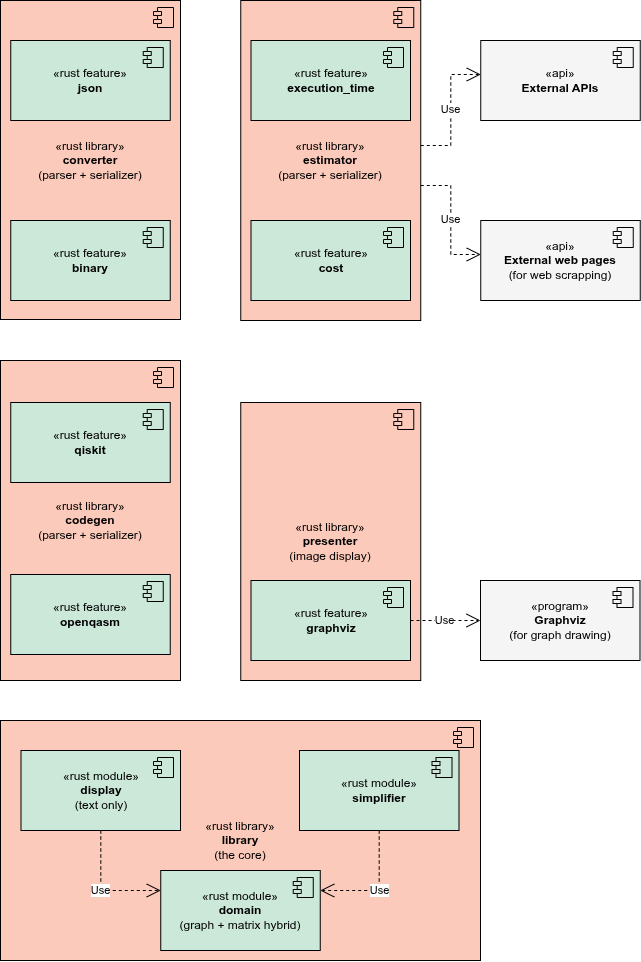

The diagram above was exported from draw.io. Its source (the exported page's mxGraphModel, read from the mxfile embedded in the PNG):
<mxGraphModel dx="1471" dy="1029" grid="1" gridSize="10" guides="1" tooltips="1" connect="1" arrows="1" fold="1" page="1" pageScale="1" pageWidth="850" pageHeight="1100" math="0" shadow="0">
  <root>
    <mxCell id="0" />
    <mxCell id="1" parent="0" />
    <mxCell id="CuHzSitCs1E6ZRrapOfj-42" parent="1" style="html=1;dropTarget=0;whiteSpace=wrap;fillColor=#FBCABA;" value="«rust library»&lt;br&gt;&lt;b&gt;presenter&lt;/b&gt;&lt;div&gt;(image display)&lt;/div&gt;" vertex="1">
      <mxGeometry height="278" width="180" x="280.25" y="442" as="geometry" />
    </mxCell>
    <mxCell id="CuHzSitCs1E6ZRrapOfj-43" parent="CuHzSitCs1E6ZRrapOfj-42" style="shape=module;jettyWidth=8;jettyHeight=4;fillColor=#FBCABA;" value="" vertex="1">
      <mxGeometry height="20" relative="1" width="20" x="1" as="geometry">
        <mxPoint x="-27" y="7" as="offset" />
      </mxGeometry>
    </mxCell>
    <mxCell id="CuHzSitCs1E6ZRrapOfj-62" parent="1" style="html=1;dropTarget=0;whiteSpace=wrap;fillColor=#CBE8D9;" value="«rust feature»&lt;br&gt;&lt;div&gt;&lt;b&gt;graphviz&lt;/b&gt;&lt;/div&gt;" vertex="1">
      <mxGeometry height="80" width="159.5" x="290.5" y="620" as="geometry" />
    </mxCell>
    <mxCell id="CuHzSitCs1E6ZRrapOfj-63" parent="CuHzSitCs1E6ZRrapOfj-62" style="shape=module;jettyWidth=8;jettyHeight=4;fillColor=#CBE8D9;" value="" vertex="1">
      <mxGeometry height="20" relative="1" width="20" x="1" as="geometry">
        <mxPoint x="-27" y="7" as="offset" />
      </mxGeometry>
    </mxCell>
    <mxCell id="CuHzSitCs1E6ZRrapOfj-64" parent="1" style="html=1;dropTarget=0;whiteSpace=wrap;fillColor=#FBCABA;" value="«rust library»&lt;br&gt;&lt;b&gt;library&lt;/b&gt;&lt;div&gt;(the core)&lt;/div&gt;" vertex="1">
      <mxGeometry height="240" width="480" x="40" y="760" as="geometry" />
    </mxCell>
    <mxCell id="CuHzSitCs1E6ZRrapOfj-65" parent="CuHzSitCs1E6ZRrapOfj-64" style="shape=module;jettyWidth=8;jettyHeight=4;fillColor=#FBCABA;" value="" vertex="1">
      <mxGeometry height="20" relative="1" width="20" x="1" as="geometry">
        <mxPoint x="-27" y="7" as="offset" />
      </mxGeometry>
    </mxCell>
    <mxCell id="CuHzSitCs1E6ZRrapOfj-66" parent="1" style="html=1;dropTarget=0;whiteSpace=wrap;fillColor=#CBE8D9;" value="«rust module»&lt;br&gt;&lt;b&gt;display&lt;/b&gt;&lt;div&gt;(text only)&lt;/div&gt;" vertex="1">
      <mxGeometry height="80" width="159.5" x="60.5" y="790" as="geometry" />
    </mxCell>
    <mxCell id="CuHzSitCs1E6ZRrapOfj-67" parent="CuHzSitCs1E6ZRrapOfj-66" style="shape=module;jettyWidth=8;jettyHeight=4;fillColor=#CBE8D9;" value="" vertex="1">
      <mxGeometry height="20" relative="1" width="20" x="1" as="geometry">
        <mxPoint x="-27" y="7" as="offset" />
      </mxGeometry>
    </mxCell>
    <mxCell id="CuHzSitCs1E6ZRrapOfj-68" parent="1" style="html=1;dropTarget=0;whiteSpace=wrap;fillColor=#CBE8D9;" value="«rust module»&lt;br&gt;&lt;b&gt;simplifier&lt;/b&gt;" vertex="1">
      <mxGeometry height="80" width="159.5" x="339" y="790" as="geometry" />
    </mxCell>
    <mxCell id="CuHzSitCs1E6ZRrapOfj-69" parent="CuHzSitCs1E6ZRrapOfj-68" style="shape=module;jettyWidth=8;jettyHeight=4;fillColor=#CBE8D9;" value="" vertex="1">
      <mxGeometry height="20" relative="1" width="20" x="1" as="geometry">
        <mxPoint x="-27" y="7" as="offset" />
      </mxGeometry>
    </mxCell>
    <mxCell id="CuHzSitCs1E6ZRrapOfj-70" parent="1" style="html=1;dropTarget=0;whiteSpace=wrap;fillColor=#CBE8D9;" value="«rust module»&lt;br&gt;&lt;b&gt;domain&lt;/b&gt;&lt;div&gt;(graph + matrix hybrid)&lt;/div&gt;" vertex="1">
      <mxGeometry height="80" width="159.5" x="200.25" y="910" as="geometry" />
    </mxCell>
    <mxCell id="CuHzSitCs1E6ZRrapOfj-71" parent="CuHzSitCs1E6ZRrapOfj-70" style="shape=module;jettyWidth=8;jettyHeight=4;fillColor=#CBE8D9;" value="" vertex="1">
      <mxGeometry height="20" relative="1" width="20" x="1" as="geometry">
        <mxPoint x="-27" y="7" as="offset" />
      </mxGeometry>
    </mxCell>
    <mxCell id="CuHzSitCs1E6ZRrapOfj-72" edge="1" parent="1" source="CuHzSitCs1E6ZRrapOfj-66" style="endArrow=open;endSize=12;dashed=1;html=1;rounded=0;edgeStyle=orthogonalEdgeStyle;entryX=0;entryY=0.25;entryDx=0;entryDy=0;" target="CuHzSitCs1E6ZRrapOfj-70" value="&lt;span&gt;Use&lt;/span&gt;">
      <mxGeometry relative="1" width="160" as="geometry">
        <mxPoint x="20" y="930" as="sourcePoint" />
        <mxPoint x="20" y="1010" as="targetPoint" />
      </mxGeometry>
    </mxCell>
    <mxCell id="CuHzSitCs1E6ZRrapOfj-73" edge="1" parent="1" source="CuHzSitCs1E6ZRrapOfj-68" style="endArrow=open;endSize=12;dashed=1;html=1;rounded=0;edgeStyle=orthogonalEdgeStyle;entryX=1;entryY=0.25;entryDx=0;entryDy=0;" target="CuHzSitCs1E6ZRrapOfj-70" value="&lt;span&gt;Use&lt;/span&gt;">
      <mxGeometry relative="1" width="160" as="geometry">
        <mxPoint x="160" y="990" as="sourcePoint" />
        <mxPoint x="206" y="1030" as="targetPoint" />
      </mxGeometry>
    </mxCell>
    <mxCell id="CuHzSitCs1E6ZRrapOfj-92" parent="1" style="html=1;dropTarget=0;whiteSpace=wrap;fillColor=#FBCABA;" value="«rust library»&lt;br&gt;&lt;b&gt;converter&lt;/b&gt;&lt;div&gt;(parser + serializer)&lt;/div&gt;" vertex="1">
      <mxGeometry height="319" width="180" x="40" y="40" as="geometry" />
    </mxCell>
    <mxCell id="CuHzSitCs1E6ZRrapOfj-93" parent="CuHzSitCs1E6ZRrapOfj-92" style="shape=module;jettyWidth=8;jettyHeight=4;fillColor=#FBCABA;" value="" vertex="1">
      <mxGeometry height="20" relative="1" width="20" x="1" as="geometry">
        <mxPoint x="-27" y="7" as="offset" />
      </mxGeometry>
    </mxCell>
    <mxCell id="CuHzSitCs1E6ZRrapOfj-94" parent="1" style="html=1;dropTarget=0;whiteSpace=wrap;fillColor=#CBE8D9;" value="«rust feature»&lt;br&gt;&lt;div&gt;&lt;b&gt;binary&lt;/b&gt;&lt;/div&gt;" vertex="1">
      <mxGeometry height="80" width="159.5" x="50.25" y="260" as="geometry" />
    </mxCell>
    <mxCell id="CuHzSitCs1E6ZRrapOfj-95" parent="CuHzSitCs1E6ZRrapOfj-94" style="shape=module;jettyWidth=8;jettyHeight=4;fillColor=#CBE8D9;" value="" vertex="1">
      <mxGeometry height="20" relative="1" width="20" x="1" as="geometry">
        <mxPoint x="-27" y="7" as="offset" />
      </mxGeometry>
    </mxCell>
    <mxCell id="CuHzSitCs1E6ZRrapOfj-96" parent="1" style="html=1;dropTarget=0;whiteSpace=wrap;fillColor=#CBE8D9;" value="«rust feature»&lt;br&gt;&lt;div&gt;&lt;b&gt;json&lt;/b&gt;&lt;/div&gt;" vertex="1">
      <mxGeometry height="80" width="159.5" x="50.25" y="80" as="geometry" />
    </mxCell>
    <mxCell id="CuHzSitCs1E6ZRrapOfj-97" parent="CuHzSitCs1E6ZRrapOfj-96" style="shape=module;jettyWidth=8;jettyHeight=4;fillColor=#CBE8D9;" value="" vertex="1">
      <mxGeometry height="20" relative="1" width="20" x="1" as="geometry">
        <mxPoint x="-27" y="7" as="offset" />
      </mxGeometry>
    </mxCell>
    <mxCell id="CuHzSitCs1E6ZRrapOfj-98" parent="1" style="html=1;dropTarget=0;whiteSpace=wrap;fillColor=#FBCABA;" value="«rust library»&lt;br&gt;&lt;b&gt;estimator&lt;/b&gt;&lt;div&gt;(parser + serializer)&lt;/div&gt;" vertex="1">
      <mxGeometry height="320" width="180" x="280.25" y="40" as="geometry" />
    </mxCell>
    <mxCell id="CuHzSitCs1E6ZRrapOfj-99" parent="CuHzSitCs1E6ZRrapOfj-98" style="shape=module;jettyWidth=8;jettyHeight=4;fillColor=#FBCABA;" value="" vertex="1">
      <mxGeometry height="20" relative="1" width="20" x="1" as="geometry">
        <mxPoint x="-27" y="7" as="offset" />
      </mxGeometry>
    </mxCell>
    <mxCell id="CuHzSitCs1E6ZRrapOfj-100" parent="1" style="html=1;dropTarget=0;whiteSpace=wrap;fillColor=#CBE8D9;" value="«rust feature»&lt;br&gt;&lt;div&gt;&lt;b&gt;cost&lt;/b&gt;&lt;/div&gt;" vertex="1">
      <mxGeometry height="80" width="159.5" x="290.5" y="260" as="geometry" />
    </mxCell>
    <mxCell id="CuHzSitCs1E6ZRrapOfj-101" parent="CuHzSitCs1E6ZRrapOfj-100" style="shape=module;jettyWidth=8;jettyHeight=4;fillColor=#CBE8D9;" value="" vertex="1">
      <mxGeometry height="20" relative="1" width="20" x="1" as="geometry">
        <mxPoint x="-27" y="7" as="offset" />
      </mxGeometry>
    </mxCell>
    <mxCell id="CuHzSitCs1E6ZRrapOfj-102" parent="1" style="html=1;dropTarget=0;whiteSpace=wrap;fillColor=#CBE8D9;" value="«rust feature»&lt;br&gt;&lt;div&gt;&lt;b&gt;execution_time&lt;/b&gt;&lt;/div&gt;" vertex="1">
      <mxGeometry height="80" width="159.5" x="290.5" y="80" as="geometry" />
    </mxCell>
    <mxCell id="CuHzSitCs1E6ZRrapOfj-103" parent="CuHzSitCs1E6ZRrapOfj-102" style="shape=module;jettyWidth=8;jettyHeight=4;fillColor=#CBE8D9;" value="" vertex="1">
      <mxGeometry height="20" relative="1" width="20" x="1" as="geometry">
        <mxPoint x="-27" y="7" as="offset" />
      </mxGeometry>
    </mxCell>
    <mxCell id="CuHzSitCs1E6ZRrapOfj-104" parent="1" style="html=1;dropTarget=0;whiteSpace=wrap;fillColor=#F5F5F5;" value="«api»&lt;br&gt;&lt;b&gt;External APIs&lt;/b&gt;" vertex="1">
      <mxGeometry height="80" width="159.5" x="520.25" y="80" as="geometry" />
    </mxCell>
    <mxCell id="CuHzSitCs1E6ZRrapOfj-105" parent="CuHzSitCs1E6ZRrapOfj-104" style="shape=module;jettyWidth=8;jettyHeight=4;fillColor=#F5F5F5;" value="" vertex="1">
      <mxGeometry height="20" relative="1" width="20" x="1" as="geometry">
        <mxPoint x="-27" y="7" as="offset" />
      </mxGeometry>
    </mxCell>
    <mxCell id="CuHzSitCs1E6ZRrapOfj-106" parent="1" style="html=1;dropTarget=0;whiteSpace=wrap;fillColor=#F5F5F5;" value="«api»&lt;br&gt;&lt;b&gt;External web pages&lt;/b&gt;&lt;div&gt;(for web scrapping)&lt;/div&gt;" vertex="1">
      <mxGeometry height="80" width="159.5" x="520.25" y="260" as="geometry" />
    </mxCell>
    <mxCell id="CuHzSitCs1E6ZRrapOfj-107" parent="CuHzSitCs1E6ZRrapOfj-106" style="shape=module;jettyWidth=8;jettyHeight=4;fillColor=#F5F5F5;" value="" vertex="1">
      <mxGeometry height="20" relative="1" width="20" x="1" as="geometry">
        <mxPoint x="-27" y="7" as="offset" />
      </mxGeometry>
    </mxCell>
    <mxCell id="CuHzSitCs1E6ZRrapOfj-108" edge="1" parent="1" source="CuHzSitCs1E6ZRrapOfj-98" style="endArrow=open;endSize=12;dashed=1;html=1;rounded=0;edgeStyle=orthogonalEdgeStyle;" target="CuHzSitCs1E6ZRrapOfj-106" value="&lt;span&gt;Use&lt;/span&gt;">
      <mxGeometry relative="1" width="160" as="geometry">
        <Array as="points">
          <mxPoint x="490.25" y="225" />
          <mxPoint x="490.25" y="294" />
        </Array>
        <mxPoint x="617.25" y="334" as="sourcePoint" />
        <mxPoint x="570.25" y="374" as="targetPoint" />
      </mxGeometry>
    </mxCell>
    <mxCell id="CuHzSitCs1E6ZRrapOfj-109" edge="1" parent="1" source="CuHzSitCs1E6ZRrapOfj-98" style="endArrow=open;endSize=12;dashed=1;html=1;rounded=0;edgeStyle=orthogonalEdgeStyle;" target="CuHzSitCs1E6ZRrapOfj-104" value="&lt;span&gt;Use&lt;/span&gt;">
      <mxGeometry relative="1" width="160" as="geometry">
        <Array as="points">
          <mxPoint x="490.25" y="185" />
          <mxPoint x="490.25" y="114" />
        </Array>
        <mxPoint x="520.25" y="364" as="sourcePoint" />
        <mxPoint x="560.25" y="373" as="targetPoint" />
      </mxGeometry>
    </mxCell>
    <mxCell id="Ok7CCafCZ4l-D08imOuq-61" parent="1" style="html=1;dropTarget=0;whiteSpace=wrap;fillColor=#FBCABA;" value="«rust library»&lt;br&gt;&lt;b&gt;codegen&lt;/b&gt;&lt;div&gt;(parser + serializer)&lt;/div&gt;" vertex="1">
      <mxGeometry height="320" width="180" x="40" y="400" as="geometry" />
    </mxCell>
    <mxCell id="Ok7CCafCZ4l-D08imOuq-62" parent="Ok7CCafCZ4l-D08imOuq-61" style="shape=module;jettyWidth=8;jettyHeight=4;fillColor=#FBCABA;" value="" vertex="1">
      <mxGeometry height="20" relative="1" width="20" x="1" as="geometry">
        <mxPoint x="-27" y="7" as="offset" />
      </mxGeometry>
    </mxCell>
    <mxCell id="Ok7CCafCZ4l-D08imOuq-63" parent="1" style="html=1;dropTarget=0;whiteSpace=wrap;fillColor=#CBE8D9;" value="«rust feature»&lt;br&gt;&lt;div&gt;&lt;b&gt;openqasm&lt;/b&gt;&lt;/div&gt;" vertex="1">
      <mxGeometry height="80" width="159.5" x="50.25" y="614" as="geometry" />
    </mxCell>
    <mxCell id="Ok7CCafCZ4l-D08imOuq-64" parent="Ok7CCafCZ4l-D08imOuq-63" style="shape=module;jettyWidth=8;jettyHeight=4;fillColor=#CBE8D9;" value="" vertex="1">
      <mxGeometry height="20" relative="1" width="20" x="1" as="geometry">
        <mxPoint x="-27" y="7" as="offset" />
      </mxGeometry>
    </mxCell>
    <mxCell id="Ok7CCafCZ4l-D08imOuq-65" parent="1" style="html=1;dropTarget=0;whiteSpace=wrap;fillColor=#CBE8D9;" value="«rust feature»&lt;br&gt;&lt;div&gt;&lt;b&gt;qiskit&lt;/b&gt;&lt;/div&gt;" vertex="1">
      <mxGeometry height="80" width="159.5" x="50.25" y="442" as="geometry" />
    </mxCell>
    <mxCell id="Ok7CCafCZ4l-D08imOuq-66" parent="Ok7CCafCZ4l-D08imOuq-65" style="shape=module;jettyWidth=8;jettyHeight=4;fillColor=#CBE8D9;" value="" vertex="1">
      <mxGeometry height="20" relative="1" width="20" x="1" as="geometry">
        <mxPoint x="-27" y="7" as="offset" />
      </mxGeometry>
    </mxCell>
    <mxCell id="Ok7CCafCZ4l-D08imOuq-69" parent="1" style="html=1;dropTarget=0;whiteSpace=wrap;fillColor=#F5F5F5;" value="«program»&lt;br&gt;&lt;div&gt;&lt;b&gt;Graphviz&lt;/b&gt;&lt;/div&gt;&lt;div&gt;(for graph drawing)&lt;/div&gt;" vertex="1">
      <mxGeometry height="80" width="159.5" x="520" y="620" as="geometry" />
    </mxCell>
    <mxCell id="Ok7CCafCZ4l-D08imOuq-70" parent="Ok7CCafCZ4l-D08imOuq-69" style="shape=module;jettyWidth=8;jettyHeight=4;fillColor=#F5F5F5;" value="" vertex="1">
      <mxGeometry height="20" relative="1" width="20" x="1" as="geometry">
        <mxPoint x="-27" y="7" as="offset" />
      </mxGeometry>
    </mxCell>
    <mxCell id="Ok7CCafCZ4l-D08imOuq-71" edge="1" parent="1" source="CuHzSitCs1E6ZRrapOfj-62" style="endArrow=open;endSize=12;dashed=1;html=1;rounded=0;edgeStyle=orthogonalEdgeStyle;" target="Ok7CCafCZ4l-D08imOuq-69" value="&lt;span&gt;Use&lt;/span&gt;">
      <mxGeometry relative="1" width="160" as="geometry">
        <mxPoint x="570.25" y="413" as="sourcePoint" />
        <mxPoint x="630.25" y="437" as="targetPoint" />
      </mxGeometry>
    </mxCell>
  </root>
</mxGraphModel>